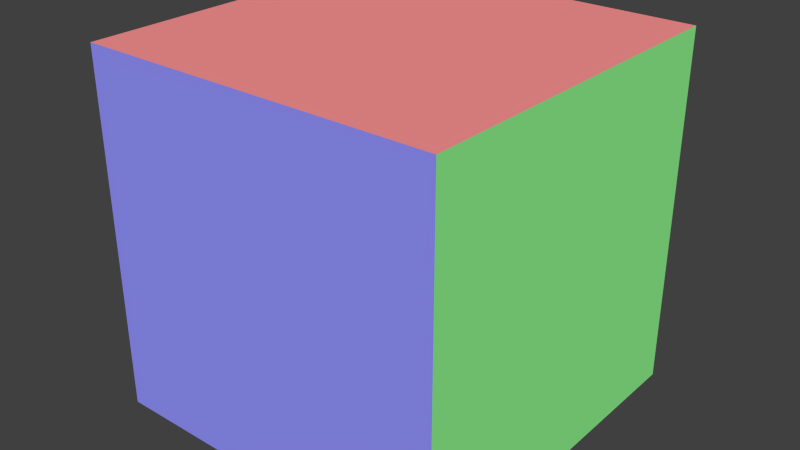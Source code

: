 # Source: cube.blend  (saved by Blender 2.76.0; exported with 4.5.12 LTS)
import bpy
from mathutils import Matrix  # noqa: F401  (used for matrix-valued properties, if any)

bpy.ops.wm.read_factory_settings(use_empty=True)
scene = bpy.context.scene
scene.name = 'Scene'

# ---- collections
col_collection_1 = bpy.data.collections.new('Collection 1'); scene.collection.children.link(col_collection_1)

# ---- materials (node trees are filled in below, after node groups)
mat_bluematerial = bpy.data.materials.new('BlueMaterial')
mat_bluematerial.alpha_threshold = 0.0
mat_bluematerial.use_transparent_shadow = False
mat_bluematerial.diffuse_color = (0.3, 0.3, 1.0, 1.0)
mat_bluematerial.roughness = 0.5
mat_greenmaterial = bpy.data.materials.new('GreenMaterial')
mat_greenmaterial.alpha_threshold = 0.0
mat_greenmaterial.use_transparent_shadow = False
mat_greenmaterial.diffuse_color = (0.3, 1.0, 0.3, 1.0)
mat_greenmaterial.roughness = 0.5
mat_redmaterial = bpy.data.materials.new('RedMaterial')
mat_redmaterial.alpha_threshold = 0.0
mat_redmaterial.use_transparent_shadow = False
mat_redmaterial.diffuse_color = (1.0, 0.3, 0.3, 1.0)
mat_redmaterial.roughness = 0.5
mat_whitematerial = bpy.data.materials.new('WhiteMaterial')
mat_whitematerial.alpha_threshold = 0.0
mat_whitematerial.use_transparent_shadow = False
mat_whitematerial.diffuse_color = (1.0, 1.0, 1.0, 1.0)
mat_whitematerial.roughness = 0.5
mat_yellowmaterial = bpy.data.materials.new('YellowMaterial')
mat_yellowmaterial.alpha_threshold = 0.0
mat_yellowmaterial.use_transparent_shadow = False
mat_yellowmaterial.diffuse_color = (1.0, 1.0, 0.3, 1.0)
mat_yellowmaterial.roughness = 0.5
mat_skybluematerial = bpy.data.materials.new('SkyBlueMaterial')
mat_skybluematerial.alpha_threshold = 0.0
mat_skybluematerial.use_transparent_shadow = False
mat_skybluematerial.diffuse_color = (0.3, 0.8, 0.8, 1.0)
mat_skybluematerial.roughness = 0.5

# ---- material node trees

# ---- world
world_world = bpy.data.worlds.new('World'); scene.world = world_world
world_world.color = (0.05088, 0.05088, 0.05088)
world_world.use_sun_shadow = False
world_world.sun_shadow_jitter_overblur = 0.0
world_world.cycles.sampling_method = 'MANUAL'
world_world.cycles.sample_map_resolution = 256

# ---- meshes
me_cube = bpy.data.meshes.new('Cube')
me_cube.from_pydata([(1.0, 1.0, -1.0), (1.0, -1.0, -1.0), (-1.0, -1.0, -1.0), (-1.0, 1.0, -1.0), (1.0, 1.0, 1.0), (1.0, -1.0, 1.0), (-1.0, -1.0, 1.0), (-1.0, 1.0, 1.0)], [], [(0, 1, 2, 3), (4, 7, 6, 5), (0, 4, 5, 1), (1, 5, 6, 2), (2, 6, 7, 3), (4, 0, 3, 7)])
me_cube.polygons.foreach_set('material_index', [5, 2, 1, 0, 3, 4])
me_cube.materials.append(mat_bluematerial)
me_cube.materials.append(mat_greenmaterial)
me_cube.materials.append(mat_redmaterial)
me_cube.materials.append(mat_whitematerial)
me_cube.materials.append(mat_yellowmaterial)
me_cube.materials.append(mat_skybluematerial)
me_cube.use_remesh_preserve_volume = False
me_cube.use_remesh_preserve_attributes = False
me_cube.use_mirror_vertex_groups = False
me_cube.update()

# ---- objects
ob_cube = bpy.data.objects.new('Cube', me_cube)

# ---- transforms, parenting, visibility, modifiers, constraints
ob_cube.location = (-3.229e-08, -3.974e-08, 2.235e-08)
ob_cube.lock_rotations_4d = False
ob_cube.empty_display_type = 'ARROWS'
ob_cube.lineart.crease_threshold = 0.0

# ---- collection membership
col_collection_1.objects.link(ob_cube)

# ---- scene / render settings (as saved in the file)
scene.frame_start = 1; scene.frame_end = 250; scene.frame_set(1)
scene.render.engine = 'BLENDER_EEVEE_NEXT'
scene.render.resolution_percentage = 50
scene.render.dither_intensity = 0.0
scene.cycles.use_denoising = False
scene.cycles.samples = 10
scene.cycles.sampling_pattern = 'TABULATED_SOBOL'
scene.cycles.light_sampling_threshold = 0.0
scene.cycles.use_adaptive_sampling = False
scene.cycles.use_light_tree = False
scene.cycles.blur_glossy = 0.0
scene.cycles.pixel_filter_type = 'GAUSSIAN'
scene.cycles.sample_clamp_indirect = 0.0
scene.view_settings.view_transform = 'Standard'
bpy.context.view_layer.update()

# ---- added for rendering (the .blend has no active camera and no usable light): camera, sun
cam_auto = bpy.data.cameras.new('AutoCamera')
cam_auto.lens = 50.0
cam_auto.sensor_width = 36.0
cam_auto.clip_end = 1000.0
ob_auto_camera = bpy.data.objects.new('AutoCamera', cam_auto)
scene.collection.objects.link(ob_auto_camera)
ob_auto_camera.location = (3.20507, -3.84609, 2.56406)
ob_auto_camera.rotation_euler = (1.09748, -7.21219e-08, 0.694738)
scene.camera = ob_auto_camera
light_auto_sun = bpy.data.lights.new('AutoSun', 'SUN')
light_auto_sun.energy = 3.0
light_auto_sun.angle = 0.0523599
ob_auto_sun = bpy.data.objects.new('AutoSun', light_auto_sun)
scene.collection.objects.link(ob_auto_sun)
ob_auto_sun.rotation_euler = (0.872665, 0.174533, 0.523599)
bpy.context.view_layer.update()
